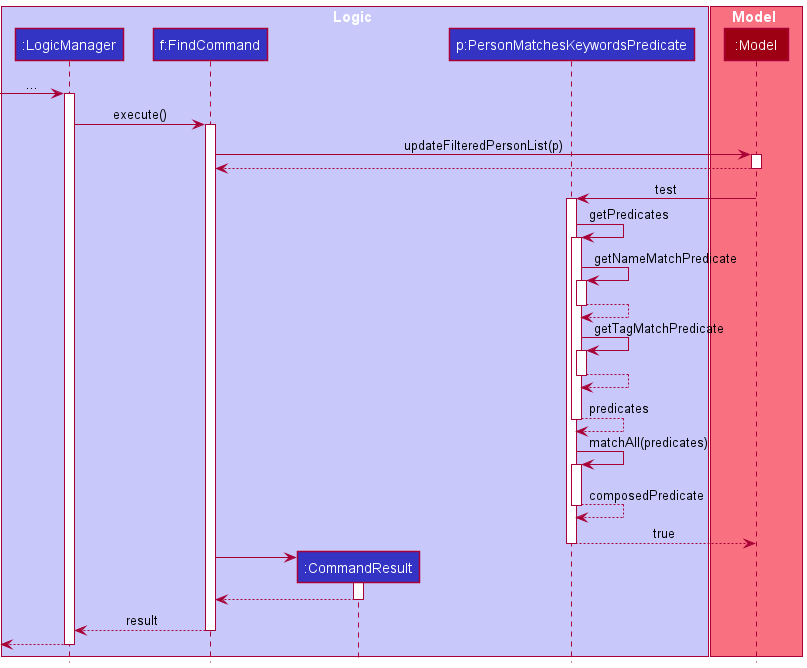

The diagram above was rendered by PlantUML. Its source (embedded in the PNG):
@startuml
!include style.puml

box Logic LOGIC_COLOR_T1
participant ":LogicManager" as LogicManager LOGIC_COLOR
participant "f:FindCommand" as FindCommand LOGIC_COLOR
participant ":CommandResult" as CommandResult LOGIC_COLOR
participant "p:PersonMatchesKeywordsPredicate" as PersonMatchesKeywordsPredicate LOGIC_COLOR
end box

box Model MODEL_COLOR_T1
participant ":Model" as Model MODEL_COLOR
end box

[-> LogicManager : ...
activate LogicManager

LogicManager -> FindCommand : execute()
activate FindCommand

FindCommand -> Model : updateFilteredPersonList(p)
activate Model

Model --> FindCommand
deactivate Model

Model -> PersonMatchesKeywordsPredicate : test
activate PersonMatchesKeywordsPredicate

PersonMatchesKeywordsPredicate -> PersonMatchesKeywordsPredicate : getPredicates
activate PersonMatchesKeywordsPredicate

PersonMatchesKeywordsPredicate -> PersonMatchesKeywordsPredicate : getNameMatchPredicate
activate PersonMatchesKeywordsPredicate

PersonMatchesKeywordsPredicate --> PersonMatchesKeywordsPredicate
deactivate PersonMatchesKeywordsPredicate

PersonMatchesKeywordsPredicate -> PersonMatchesKeywordsPredicate : getTagMatchPredicate
activate PersonMatchesKeywordsPredicate

PersonMatchesKeywordsPredicate --> PersonMatchesKeywordsPredicate
deactivate PersonMatchesKeywordsPredicate

PersonMatchesKeywordsPredicate --> PersonMatchesKeywordsPredicate : predicates
deactivate PersonMatchesKeywordsPredicate

PersonMatchesKeywordsPredicate -> PersonMatchesKeywordsPredicate : matchAll(predicates)
activate PersonMatchesKeywordsPredicate

PersonMatchesKeywordsPredicate --> PersonMatchesKeywordsPredicate : composedPredicate
deactivate PersonMatchesKeywordsPredicate

PersonMatchesKeywordsPredicate --> Model : true
deactivate PersonMatchesKeywordsPredicate

create CommandResult
FindCommand -> CommandResult
activate CommandResult

CommandResult --> FindCommand
deactivate CommandResult

FindCommand --> LogicManager : result
deactivate FindCommand

[<--LogicManager
deactivate LogicManager
@enduml